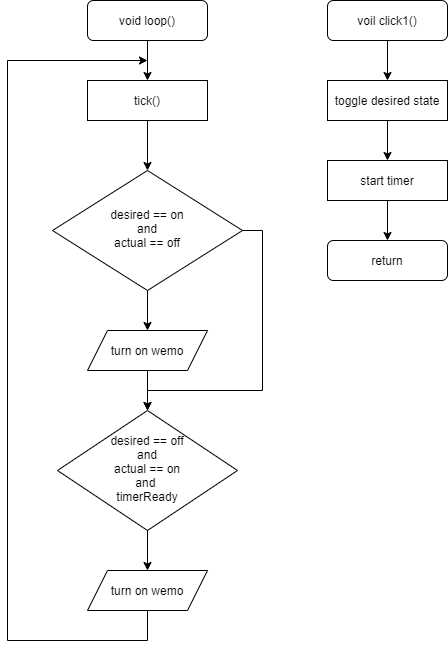

The diagram above was exported from draw.io. Its source (the exported page's mxGraphModel, read from the mxfile embedded in the PNG):
<mxGraphModel dx="1086" dy="846" grid="1" gridSize="10" guides="1" tooltips="1" connect="1" arrows="1" fold="1" page="1" pageScale="1" pageWidth="827" pageHeight="1169" math="0" shadow="0">
  <root>
    <mxCell id="WIyWlLk6GJQsqaUBKTNV-0" />
    <mxCell id="WIyWlLk6GJQsqaUBKTNV-1" parent="WIyWlLk6GJQsqaUBKTNV-0" />
    <mxCell id="3-vpIt-lsYt3ckDMhQO0-13" style="edgeStyle=orthogonalEdgeStyle;rounded=0;orthogonalLoop=1;jettySize=auto;html=1;exitX=0.5;exitY=1;exitDx=0;exitDy=0;entryX=0.5;entryY=0;entryDx=0;entryDy=0;" edge="1" parent="WIyWlLk6GJQsqaUBKTNV-1" source="WIyWlLk6GJQsqaUBKTNV-3" target="3-vpIt-lsYt3ckDMhQO0-12">
      <mxGeometry relative="1" as="geometry" />
    </mxCell>
    <mxCell id="WIyWlLk6GJQsqaUBKTNV-3" value="void loop()" style="rounded=1;whiteSpace=wrap;html=1;fontSize=12;glass=0;strokeWidth=1;shadow=0;" parent="WIyWlLk6GJQsqaUBKTNV-1" vertex="1">
      <mxGeometry x="160" y="80" width="120" height="40" as="geometry" />
    </mxCell>
    <mxCell id="3-vpIt-lsYt3ckDMhQO0-15" style="edgeStyle=orthogonalEdgeStyle;rounded=0;orthogonalLoop=1;jettySize=auto;html=1;exitX=0.5;exitY=1;exitDx=0;exitDy=0;entryX=0.5;entryY=0;entryDx=0;entryDy=0;" edge="1" parent="WIyWlLk6GJQsqaUBKTNV-1" source="WIyWlLk6GJQsqaUBKTNV-6" target="3-vpIt-lsYt3ckDMhQO0-9">
      <mxGeometry relative="1" as="geometry" />
    </mxCell>
    <mxCell id="3-vpIt-lsYt3ckDMhQO0-22" style="edgeStyle=orthogonalEdgeStyle;rounded=0;orthogonalLoop=1;jettySize=auto;html=1;exitX=1;exitY=0.5;exitDx=0;exitDy=0;" edge="1" parent="WIyWlLk6GJQsqaUBKTNV-1" source="WIyWlLk6GJQsqaUBKTNV-6" target="3-vpIt-lsYt3ckDMhQO0-10">
      <mxGeometry relative="1" as="geometry">
        <Array as="points">
          <mxPoint x="335" y="310" />
          <mxPoint x="335" y="470" />
          <mxPoint x="220" y="470" />
        </Array>
      </mxGeometry>
    </mxCell>
    <mxCell id="WIyWlLk6GJQsqaUBKTNV-6" value="desired == on&lt;br&gt;and&lt;br&gt;actual == off" style="rhombus;whiteSpace=wrap;html=1;shadow=0;fontFamily=Helvetica;fontSize=12;align=center;strokeWidth=1;spacing=6;spacingTop=-4;" parent="WIyWlLk6GJQsqaUBKTNV-1" vertex="1">
      <mxGeometry x="125" y="250" width="190" height="120" as="geometry" />
    </mxCell>
    <mxCell id="3-vpIt-lsYt3ckDMhQO0-3" style="edgeStyle=orthogonalEdgeStyle;rounded=0;orthogonalLoop=1;jettySize=auto;html=1;exitX=0.5;exitY=1;exitDx=0;exitDy=0;entryX=0.5;entryY=0;entryDx=0;entryDy=0;" edge="1" parent="WIyWlLk6GJQsqaUBKTNV-1" source="3-vpIt-lsYt3ckDMhQO0-0" target="3-vpIt-lsYt3ckDMhQO0-1">
      <mxGeometry relative="1" as="geometry" />
    </mxCell>
    <mxCell id="3-vpIt-lsYt3ckDMhQO0-0" value="voil click1()" style="rounded=1;whiteSpace=wrap;html=1;" vertex="1" parent="WIyWlLk6GJQsqaUBKTNV-1">
      <mxGeometry x="400" y="80" width="120" height="40" as="geometry" />
    </mxCell>
    <mxCell id="3-vpIt-lsYt3ckDMhQO0-7" style="edgeStyle=orthogonalEdgeStyle;rounded=0;orthogonalLoop=1;jettySize=auto;html=1;exitX=0.5;exitY=1;exitDx=0;exitDy=0;entryX=0.5;entryY=0;entryDx=0;entryDy=0;" edge="1" parent="WIyWlLk6GJQsqaUBKTNV-1" source="3-vpIt-lsYt3ckDMhQO0-1" target="3-vpIt-lsYt3ckDMhQO0-6">
      <mxGeometry relative="1" as="geometry" />
    </mxCell>
    <mxCell id="3-vpIt-lsYt3ckDMhQO0-1" value="toggle desired state" style="rounded=0;whiteSpace=wrap;html=1;" vertex="1" parent="WIyWlLk6GJQsqaUBKTNV-1">
      <mxGeometry x="400" y="160" width="120" height="40" as="geometry" />
    </mxCell>
    <mxCell id="3-vpIt-lsYt3ckDMhQO0-2" value="return" style="rounded=1;whiteSpace=wrap;html=1;" vertex="1" parent="WIyWlLk6GJQsqaUBKTNV-1">
      <mxGeometry x="400" y="320" width="120" height="40" as="geometry" />
    </mxCell>
    <mxCell id="3-vpIt-lsYt3ckDMhQO0-8" style="edgeStyle=orthogonalEdgeStyle;rounded=0;orthogonalLoop=1;jettySize=auto;html=1;exitX=0.5;exitY=1;exitDx=0;exitDy=0;entryX=0.5;entryY=0;entryDx=0;entryDy=0;" edge="1" parent="WIyWlLk6GJQsqaUBKTNV-1" source="3-vpIt-lsYt3ckDMhQO0-6" target="3-vpIt-lsYt3ckDMhQO0-2">
      <mxGeometry relative="1" as="geometry" />
    </mxCell>
    <mxCell id="3-vpIt-lsYt3ckDMhQO0-6" value="start timer" style="rounded=0;whiteSpace=wrap;html=1;" vertex="1" parent="WIyWlLk6GJQsqaUBKTNV-1">
      <mxGeometry x="400" y="240" width="120" height="40" as="geometry" />
    </mxCell>
    <mxCell id="3-vpIt-lsYt3ckDMhQO0-17" style="edgeStyle=orthogonalEdgeStyle;rounded=0;orthogonalLoop=1;jettySize=auto;html=1;exitX=0.5;exitY=1;exitDx=0;exitDy=0;" edge="1" parent="WIyWlLk6GJQsqaUBKTNV-1" source="3-vpIt-lsYt3ckDMhQO0-9" target="3-vpIt-lsYt3ckDMhQO0-10">
      <mxGeometry relative="1" as="geometry" />
    </mxCell>
    <mxCell id="3-vpIt-lsYt3ckDMhQO0-9" value="turn on wemo" style="shape=parallelogram;perimeter=parallelogramPerimeter;whiteSpace=wrap;html=1;fixedSize=1;" vertex="1" parent="WIyWlLk6GJQsqaUBKTNV-1">
      <mxGeometry x="160" y="410" width="120" height="40" as="geometry" />
    </mxCell>
    <mxCell id="3-vpIt-lsYt3ckDMhQO0-18" style="edgeStyle=orthogonalEdgeStyle;rounded=0;orthogonalLoop=1;jettySize=auto;html=1;exitX=0.5;exitY=1;exitDx=0;exitDy=0;entryX=0.5;entryY=0;entryDx=0;entryDy=0;" edge="1" parent="WIyWlLk6GJQsqaUBKTNV-1" source="3-vpIt-lsYt3ckDMhQO0-10" target="3-vpIt-lsYt3ckDMhQO0-11">
      <mxGeometry relative="1" as="geometry" />
    </mxCell>
    <mxCell id="3-vpIt-lsYt3ckDMhQO0-10" value="desired == off&lt;br&gt;and&lt;br&gt;actual == on&lt;br&gt;and&amp;nbsp;&lt;br&gt;timerReady" style="rhombus;whiteSpace=wrap;html=1;shadow=0;fontFamily=Helvetica;fontSize=12;align=center;strokeWidth=1;spacing=6;spacingTop=-4;" vertex="1" parent="WIyWlLk6GJQsqaUBKTNV-1">
      <mxGeometry x="130" y="490" width="180" height="120" as="geometry" />
    </mxCell>
    <mxCell id="3-vpIt-lsYt3ckDMhQO0-19" style="edgeStyle=orthogonalEdgeStyle;rounded=0;orthogonalLoop=1;jettySize=auto;html=1;exitX=0.5;exitY=1;exitDx=0;exitDy=0;" edge="1" parent="WIyWlLk6GJQsqaUBKTNV-1" source="3-vpIt-lsYt3ckDMhQO0-11">
      <mxGeometry relative="1" as="geometry">
        <mxPoint x="220" y="140" as="targetPoint" />
        <Array as="points">
          <mxPoint x="220" y="720" />
          <mxPoint x="80" y="720" />
          <mxPoint x="80" y="140" />
        </Array>
      </mxGeometry>
    </mxCell>
    <mxCell id="3-vpIt-lsYt3ckDMhQO0-11" value="turn on wemo" style="shape=parallelogram;perimeter=parallelogramPerimeter;whiteSpace=wrap;html=1;fixedSize=1;" vertex="1" parent="WIyWlLk6GJQsqaUBKTNV-1">
      <mxGeometry x="160" y="650" width="120" height="40" as="geometry" />
    </mxCell>
    <mxCell id="3-vpIt-lsYt3ckDMhQO0-14" style="edgeStyle=orthogonalEdgeStyle;rounded=0;orthogonalLoop=1;jettySize=auto;html=1;exitX=0.5;exitY=1;exitDx=0;exitDy=0;entryX=0.5;entryY=0;entryDx=0;entryDy=0;" edge="1" parent="WIyWlLk6GJQsqaUBKTNV-1" source="3-vpIt-lsYt3ckDMhQO0-12" target="WIyWlLk6GJQsqaUBKTNV-6">
      <mxGeometry relative="1" as="geometry" />
    </mxCell>
    <mxCell id="3-vpIt-lsYt3ckDMhQO0-12" value="tick()" style="rounded=0;whiteSpace=wrap;html=1;" vertex="1" parent="WIyWlLk6GJQsqaUBKTNV-1">
      <mxGeometry x="160" y="160" width="120" height="40" as="geometry" />
    </mxCell>
  </root>
</mxGraphModel>